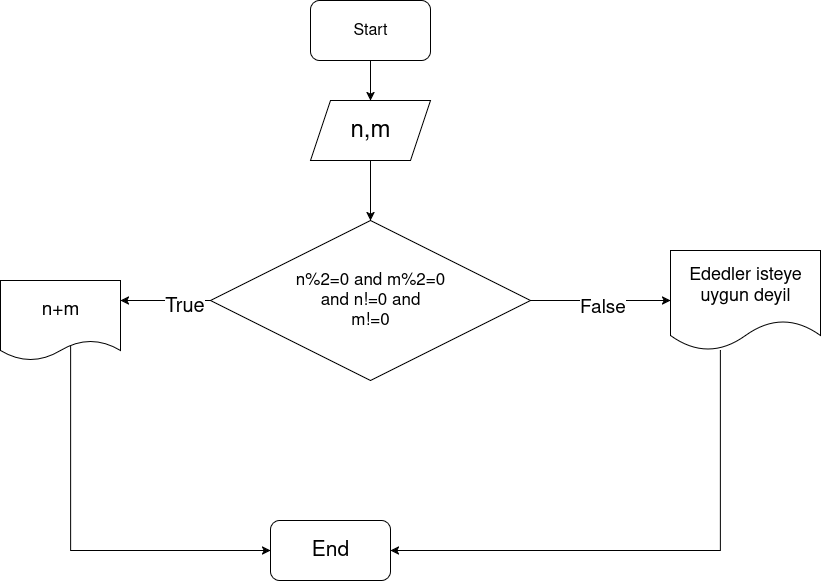

The diagram above was exported from draw.io. Its source (the exported page's mxGraphModel, read from the mxfile embedded in the PNG):
<mxGraphModel dx="1342" dy="738" grid="1" gridSize="10" guides="1" tooltips="1" connect="1" arrows="1" fold="1" page="1" pageScale="1" pageWidth="850" pageHeight="1100" math="0" shadow="0">
  <root>
    <mxCell id="0" />
    <mxCell id="1" parent="0" />
    <mxCell id="drX7H13PQ0wziSNR-eG1-13" style="edgeStyle=orthogonalEdgeStyle;rounded=0;orthogonalLoop=1;jettySize=auto;html=1;" edge="1" parent="1" source="drX7H13PQ0wziSNR-eG1-1" target="drX7H13PQ0wziSNR-eG1-3">
      <mxGeometry relative="1" as="geometry" />
    </mxCell>
    <mxCell id="drX7H13PQ0wziSNR-eG1-1" value="&lt;font style=&quot;font-size: 16px;&quot;&gt;Start&lt;/font&gt;" style="rounded=1;whiteSpace=wrap;html=1;" vertex="1" parent="1">
      <mxGeometry x="330" y="40" width="120" height="60" as="geometry" />
    </mxCell>
    <mxCell id="drX7H13PQ0wziSNR-eG1-16" style="edgeStyle=orthogonalEdgeStyle;rounded=0;orthogonalLoop=1;jettySize=auto;html=1;entryX=0.5;entryY=0;entryDx=0;entryDy=0;" edge="1" parent="1" source="drX7H13PQ0wziSNR-eG1-3" target="drX7H13PQ0wziSNR-eG1-9">
      <mxGeometry relative="1" as="geometry" />
    </mxCell>
    <mxCell id="drX7H13PQ0wziSNR-eG1-3" value="&lt;font style=&quot;font-size: 24px;&quot;&gt;n,m&lt;/font&gt;" style="shape=parallelogram;perimeter=parallelogramPerimeter;whiteSpace=wrap;html=1;fixedSize=1;" vertex="1" parent="1">
      <mxGeometry x="330" y="140" width="120" height="60" as="geometry" />
    </mxCell>
    <mxCell id="drX7H13PQ0wziSNR-eG1-19" style="edgeStyle=orthogonalEdgeStyle;rounded=0;orthogonalLoop=1;jettySize=auto;html=1;entryX=0.25;entryY=0;entryDx=0;entryDy=0;" edge="1" parent="1" target="drX7H13PQ0wziSNR-eG1-6">
      <mxGeometry relative="1" as="geometry">
        <mxPoint x="587.5" y="290" as="sourcePoint" />
      </mxGeometry>
    </mxCell>
    <mxCell id="drX7H13PQ0wziSNR-eG1-29" style="edgeStyle=orthogonalEdgeStyle;rounded=0;orthogonalLoop=1;jettySize=auto;html=1;" edge="1" parent="1" source="drX7H13PQ0wziSNR-eG1-9">
      <mxGeometry relative="1" as="geometry">
        <mxPoint x="689.9999999999998" y="340" as="targetPoint" />
      </mxGeometry>
    </mxCell>
    <mxCell id="drX7H13PQ0wziSNR-eG1-30" value="&lt;font style=&quot;font-size: 19px;&quot;&gt;False&lt;/font&gt;" style="edgeLabel;html=1;align=center;verticalAlign=middle;resizable=0;points=[];" vertex="1" connectable="0" parent="drX7H13PQ0wziSNR-eG1-29">
      <mxGeometry x="0.0154" y="-7" relative="1" as="geometry">
        <mxPoint as="offset" />
      </mxGeometry>
    </mxCell>
    <mxCell id="drX7H13PQ0wziSNR-eG1-9" value="&lt;div&gt;&lt;font style=&quot;font-size: 17px;&quot;&gt;n%2=0 and m%2=0&lt;/font&gt;&lt;/div&gt;&lt;div&gt;&lt;font style=&quot;font-size: 17px;&quot;&gt;and n!=0 and&lt;/font&gt;&lt;/div&gt;&lt;div&gt;&lt;font style=&quot;font-size: 17px;&quot;&gt;m!=0&lt;/font&gt;&lt;/div&gt;" style="rhombus;whiteSpace=wrap;html=1;" vertex="1" parent="1">
      <mxGeometry x="230" y="260" width="320" height="160" as="geometry" />
    </mxCell>
    <mxCell id="drX7H13PQ0wziSNR-eG1-28" style="edgeStyle=orthogonalEdgeStyle;rounded=0;orthogonalLoop=1;jettySize=auto;html=1;entryX=0;entryY=0.5;entryDx=0;entryDy=0;exitX=0.547;exitY=0.813;exitDx=0;exitDy=0;exitPerimeter=0;" edge="1" parent="1" source="drX7H13PQ0wziSNR-eG1-11" target="drX7H13PQ0wziSNR-eG1-12">
      <mxGeometry relative="1" as="geometry">
        <Array as="points">
          <mxPoint x="90" y="385" />
          <mxPoint x="90" y="590" />
        </Array>
      </mxGeometry>
    </mxCell>
    <mxCell id="drX7H13PQ0wziSNR-eG1-11" value="&lt;font style=&quot;font-size: 19px;&quot;&gt;n+m&lt;/font&gt;" style="shape=document;whiteSpace=wrap;html=1;boundedLbl=1;size=0.25;" vertex="1" parent="1">
      <mxGeometry x="20" y="320" width="120" height="80" as="geometry" />
    </mxCell>
    <mxCell id="drX7H13PQ0wziSNR-eG1-12" value="&lt;font style=&quot;font-size: 21px;&quot;&gt;End&lt;/font&gt;" style="rounded=1;whiteSpace=wrap;html=1;" vertex="1" parent="1">
      <mxGeometry x="290" y="560" width="120" height="60" as="geometry" />
    </mxCell>
    <mxCell id="drX7H13PQ0wziSNR-eG1-26" style="edgeStyle=orthogonalEdgeStyle;rounded=0;orthogonalLoop=1;jettySize=auto;html=1;entryX=1;entryY=0.25;entryDx=0;entryDy=0;" edge="1" parent="1" source="drX7H13PQ0wziSNR-eG1-9" target="drX7H13PQ0wziSNR-eG1-11">
      <mxGeometry relative="1" as="geometry">
        <mxPoint x="170" y="340" as="targetPoint" />
        <Array as="points" />
      </mxGeometry>
    </mxCell>
    <mxCell id="drX7H13PQ0wziSNR-eG1-27" value="&lt;font style=&quot;font-size: 20px;&quot;&gt;True&lt;/font&gt;" style="edgeLabel;html=1;align=center;verticalAlign=middle;resizable=0;points=[];" vertex="1" connectable="0" parent="drX7H13PQ0wziSNR-eG1-26">
      <mxGeometry x="-0.3904" y="5" relative="1" as="geometry">
        <mxPoint as="offset" />
      </mxGeometry>
    </mxCell>
    <mxCell id="drX7H13PQ0wziSNR-eG1-32" style="edgeStyle=orthogonalEdgeStyle;rounded=0;orthogonalLoop=1;jettySize=auto;html=1;entryX=1;entryY=0.5;entryDx=0;entryDy=0;" edge="1" parent="1" source="drX7H13PQ0wziSNR-eG1-31" target="drX7H13PQ0wziSNR-eG1-12">
      <mxGeometry relative="1" as="geometry">
        <Array as="points">
          <mxPoint x="740" y="590" />
        </Array>
      </mxGeometry>
    </mxCell>
    <mxCell id="drX7H13PQ0wziSNR-eG1-31" value="&lt;div&gt;&lt;font style=&quot;font-size: 18px;&quot;&gt;Ededler isteye&lt;/font&gt;&lt;/div&gt;&lt;div&gt;&lt;font style=&quot;font-size: 18px;&quot;&gt;uygun deyil&lt;/font&gt;&lt;/div&gt;" style="shape=document;whiteSpace=wrap;html=1;boundedLbl=1;" vertex="1" parent="1">
      <mxGeometry x="690" y="290" width="150" height="100" as="geometry" />
    </mxCell>
  </root>
</mxGraphModel>